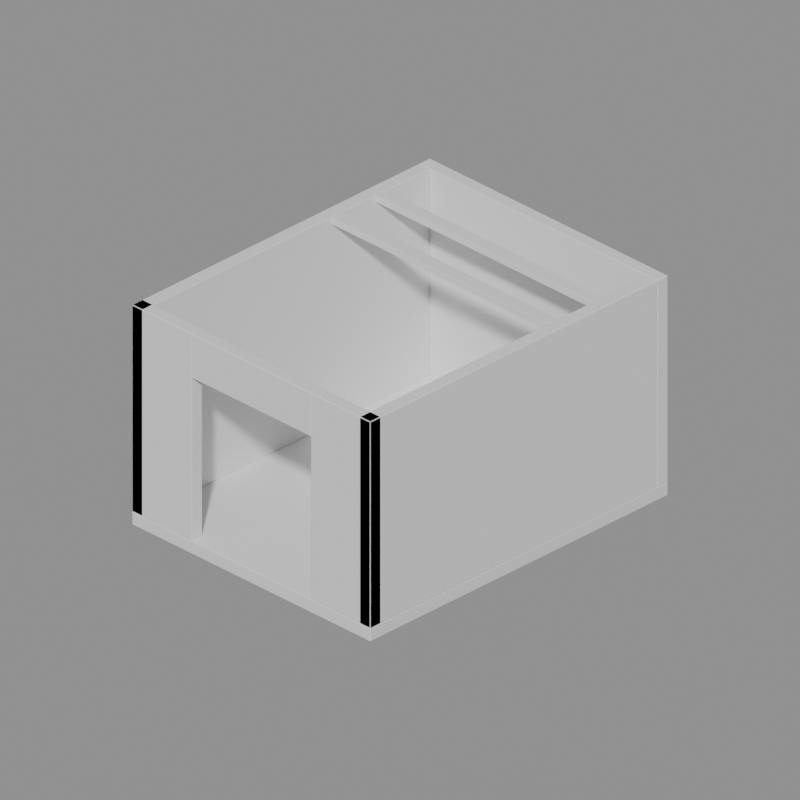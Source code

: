 # Source: source.blend  (saved by Blender 5.2.45; exported with 4.5.12 LTS)
import bpy
from mathutils import Matrix  # noqa: F401  (used for matrix-valued properties, if any)

bpy.ops.wm.read_factory_settings(use_empty=True)
scene = bpy.context.scene
scene.name = 'Scene'

# ---- materials (node trees are filled in below, after node groups)
mat_trim = bpy.data.materials.new('trim')
mat_trim.diffuse_color = (0.08, 0.1, 0.13, 1.0)
mat_base = bpy.data.materials.new('base')
mat_base.diffuse_color = (0.18, 0.32, 0.48, 1.0)
mat_accent = bpy.data.materials.new('accent')
mat_accent.diffuse_color = (0.9, 0.42, 0.08, 1.0)

# ---- material node trees
mat_trim.use_nodes = True; mat_trim.node_tree.nodes.clear()
_N = mat_trim.node_tree.nodes; _L = mat_trim.node_tree.links
n0 = _N.new('ShaderNodeBsdfPrincipled'); n0.name = 'Principled BSDF'; n0.location = (-200, 100)
n0.inputs[10].default_value = 0.005
n1 = _N.new('ShaderNodeOutputMaterial'); n1.name = 'Material Output'; n1.location = (200, 100)
_L.new(n0.outputs[0], n1.inputs[0])
n1.is_active_output = True
mat_base.use_nodes = True; mat_base.node_tree.nodes.clear()
_N = mat_base.node_tree.nodes; _L = mat_base.node_tree.links
n0 = _N.new('ShaderNodeBsdfPrincipled'); n0.name = 'Principled BSDF'; n0.location = (-200, 100)
n0.inputs[10].default_value = 0.005
n1 = _N.new('ShaderNodeOutputMaterial'); n1.name = 'Material Output'; n1.location = (200, 100)
_L.new(n0.outputs[0], n1.inputs[0])
n1.is_active_output = True
mat_accent.use_nodes = True; mat_accent.node_tree.nodes.clear()
_N = mat_accent.node_tree.nodes; _L = mat_accent.node_tree.links
n0 = _N.new('ShaderNodeBsdfPrincipled'); n0.name = 'Principled BSDF'; n0.location = (-200, 100)
n0.inputs[10].default_value = 0.005
n1 = _N.new('ShaderNodeOutputMaterial'); n1.name = 'Material Output'; n1.location = (200, 100)
_L.new(n0.outputs[0], n1.inputs[0])
n1.is_active_output = True

# ---- cameras
cam_polyforge_audit_camera = bpy.data.cameras.new('polyforge_audit_camera')
cam_polyforge_audit_camera.type = 'ORTHO'
cam_polyforge_audit_camera.ortho_scale = 9.5

# ---- meshes
me_cube = bpy.data.meshes.new('Cube')
me_cube.from_pydata([(-2.0, -2.5, -0.09), (-2.0, -2.5, 0.09), (-2.0, 2.5, -0.09), (-2.0, 2.5, 0.09), (2.0, -2.5, -0.09), (2.0, -2.5, 0.09), (2.0, 2.5, -0.09), (2.0, 2.5, 0.09)], [], [(0, 1, 3, 2), (2, 3, 7, 6), (6, 7, 5, 4), (4, 5, 1, 0), (2, 6, 4, 0), (7, 3, 1, 5)])
_uv = me_cube.uv_layers.new(name='UVMap')
_uv.uv.foreach_set('vector', [0.375, 0.0, 0.625, 0.0, 0.625, 0.25, 0.375, 0.25, 0.375, 0.25, 0.625, 0.25, 0.625, 0.5, 0.375, 0.5, 0.375, 0.5, 0.625, 0.5, 0.625, 0.75, 0.375, 0.75, 0.375, 0.75, 0.625, 0.75, 0.625, 1.0, 0.375, 1.0, 0.125, 0.5, 0.375, 0.5, 0.375, 0.75, 0.125, 0.75, 0.625, 0.5, 0.875, 0.5, 0.875, 0.75, 0.625, 0.75])
me_cube.materials.append(mat_trim)
me_cube.update()
me_cube_001 = bpy.data.meshes.new('Cube.001')
me_cube_001.from_pydata([(-2.0, -0.09, -1.41), (-2.0, -0.09, 1.41), (-2.0, 0.09, -1.41), (-2.0, 0.09, 1.41), (2.0, -0.09, -1.41), (2.0, -0.09, 1.41), (2.0, 0.09, -1.41), (2.0, 0.09, 1.41)], [], [(0, 1, 3, 2), (2, 3, 7, 6), (6, 7, 5, 4), (4, 5, 1, 0), (2, 6, 4, 0), (7, 3, 1, 5)])
_uv = me_cube_001.uv_layers.new(name='UVMap')
_uv.uv.foreach_set('vector', [0.375, 0.0, 0.625, 0.0, 0.625, 0.25, 0.375, 0.25, 0.375, 0.25, 0.625, 0.25, 0.625, 0.5, 0.375, 0.5, 0.375, 0.5, 0.625, 0.5, 0.625, 0.75, 0.375, 0.75, 0.375, 0.75, 0.625, 0.75, 0.625, 1.0, 0.375, 1.0, 0.125, 0.5, 0.375, 0.5, 0.375, 0.75, 0.125, 0.75, 0.625, 0.5, 0.875, 0.5, 0.875, 0.75, 0.625, 0.75])
me_cube_001.materials.append(mat_base)
me_cube_001.update()
me_cube_002 = bpy.data.meshes.new('Cube.002')
me_cube_002.from_pydata([(-0.09, -2.41, -1.41), (-0.09, -2.41, 1.41), (-0.09, 2.41, -1.41), (-0.09, 2.41, 1.41), (0.09, -2.41, -1.41), (0.09, -2.41, 1.41), (0.09, 2.41, -1.41), (0.09, 2.41, 1.41)], [], [(0, 1, 3, 2), (2, 3, 7, 6), (6, 7, 5, 4), (4, 5, 1, 0), (2, 6, 4, 0), (7, 3, 1, 5)])
_uv = me_cube_002.uv_layers.new(name='UVMap')
_uv.uv.foreach_set('vector', [0.375, 0.0, 0.625, 0.0, 0.625, 0.25, 0.375, 0.25, 0.375, 0.25, 0.625, 0.25, 0.625, 0.5, 0.375, 0.5, 0.375, 0.5, 0.625, 0.5, 0.625, 0.75, 0.375, 0.75, 0.375, 0.75, 0.625, 0.75, 0.625, 1.0, 0.375, 1.0, 0.125, 0.5, 0.375, 0.5, 0.375, 0.75, 0.125, 0.75, 0.625, 0.5, 0.875, 0.5, 0.875, 0.75, 0.625, 0.75])
me_cube_002.materials.append(mat_base)
me_cube_002.update()
me_cube_003 = bpy.data.meshes.new('Cube.003')
me_cube_003.from_pydata([(-0.5, -0.09, -1.41), (-0.5, -0.09, 1.41), (-0.5, 0.09, -1.41), (-0.5, 0.09, 1.41), (0.5, -0.09, -1.41), (0.5, -0.09, 1.41), (0.5, 0.09, -1.41), (0.5, 0.09, 1.41)], [], [(0, 1, 3, 2), (2, 3, 7, 6), (6, 7, 5, 4), (4, 5, 1, 0), (2, 6, 4, 0), (7, 3, 1, 5)])
_uv = me_cube_003.uv_layers.new(name='UVMap')
_uv.uv.foreach_set('vector', [0.375, 0.0, 0.625, 0.0, 0.625, 0.25, 0.375, 0.25, 0.375, 0.25, 0.625, 0.25, 0.625, 0.5, 0.375, 0.5, 0.375, 0.5, 0.625, 0.5, 0.625, 0.75, 0.375, 0.75, 0.375, 0.75, 0.625, 0.75, 0.625, 1.0, 0.375, 1.0, 0.125, 0.5, 0.375, 0.5, 0.375, 0.75, 0.125, 0.75, 0.625, 0.5, 0.875, 0.5, 0.875, 0.75, 0.625, 0.75])
me_cube_003.materials.append(mat_base)
me_cube_003.update()
me_cube_004 = bpy.data.meshes.new('Cube.004')
me_cube_004.from_pydata([(-0.09, -2.41, -1.41), (-0.09, -2.41, 1.41), (-0.09, 2.41, -1.41), (-0.09, 2.41, 1.41), (0.09, -2.41, -1.41), (0.09, -2.41, 1.41), (0.09, 2.41, -1.41), (0.09, 2.41, 1.41)], [], [(0, 1, 3, 2), (2, 3, 7, 6), (6, 7, 5, 4), (4, 5, 1, 0), (2, 6, 4, 0), (7, 3, 1, 5)])
_uv = me_cube_004.uv_layers.new(name='UVMap')
_uv.uv.foreach_set('vector', [0.375, 0.0, 0.625, 0.0, 0.625, 0.25, 0.375, 0.25, 0.375, 0.25, 0.625, 0.25, 0.625, 0.5, 0.375, 0.5, 0.375, 0.5, 0.625, 0.5, 0.625, 0.75, 0.375, 0.75, 0.375, 0.75, 0.625, 0.75, 0.625, 1.0, 0.375, 1.0, 0.125, 0.5, 0.375, 0.5, 0.375, 0.75, 0.125, 0.75, 0.625, 0.5, 0.875, 0.5, 0.875, 0.75, 0.625, 0.75])
me_cube_004.materials.append(mat_base)
me_cube_004.update()
me_cube_005 = bpy.data.meshes.new('Cube.005')
me_cube_005.from_pydata([(-0.5, -0.09, -1.41), (-0.5, -0.09, 1.41), (-0.5, 0.09, -1.41), (-0.5, 0.09, 1.41), (0.5, -0.09, -1.41), (0.5, -0.09, 1.41), (0.5, 0.09, -1.41), (0.5, 0.09, 1.41)], [], [(0, 1, 3, 2), (2, 3, 7, 6), (6, 7, 5, 4), (4, 5, 1, 0), (2, 6, 4, 0), (7, 3, 1, 5)])
_uv = me_cube_005.uv_layers.new(name='UVMap')
_uv.uv.foreach_set('vector', [0.375, 0.0, 0.625, 0.0, 0.625, 0.25, 0.375, 0.25, 0.375, 0.25, 0.625, 0.25, 0.625, 0.5, 0.375, 0.5, 0.375, 0.5, 0.625, 0.5, 0.625, 0.75, 0.375, 0.75, 0.375, 0.75, 0.625, 0.75, 0.625, 1.0, 0.375, 1.0, 0.125, 0.5, 0.375, 0.5, 0.375, 0.75, 0.125, 0.75, 0.625, 0.5, 0.875, 0.5, 0.875, 0.75, 0.625, 0.75])
me_cube_005.materials.append(mat_base)
me_cube_005.update()
me_cube_006 = bpy.data.meshes.new('Cube.006')
me_cube_006.from_pydata([(-1.0, -0.09, -0.3), (-1.0, -0.09, 0.3), (-1.0, 0.09, -0.3), (-1.0, 0.09, 0.3), (1.0, -0.09, -0.3), (1.0, -0.09, 0.3), (1.0, 0.09, -0.3), (1.0, 0.09, 0.3)], [], [(0, 1, 3, 2), (2, 3, 7, 6), (6, 7, 5, 4), (4, 5, 1, 0), (2, 6, 4, 0), (7, 3, 1, 5)])
_uv = me_cube_006.uv_layers.new(name='UVMap')
_uv.uv.foreach_set('vector', [0.375, 0.0, 0.625, 0.0, 0.625, 0.25, 0.375, 0.25, 0.375, 0.25, 0.625, 0.25, 0.625, 0.5, 0.375, 0.5, 0.375, 0.5, 0.625, 0.5, 0.625, 0.75, 0.375, 0.75, 0.375, 0.75, 0.625, 0.75, 0.625, 1.0, 0.375, 1.0, 0.125, 0.5, 0.375, 0.5, 0.375, 0.75, 0.125, 0.75, 0.625, 0.5, 0.875, 0.5, 0.875, 0.75, 0.625, 0.75])
me_cube_006.materials.append(mat_accent)
me_cube_006.update()
me_cube_007 = bpy.data.meshes.new('Cube.007')
me_cube_007.from_pydata([(-1.82, -0.09, -0.045), (-1.82, -0.09, 0.045), (-1.82, 0.09, -0.045), (-1.82, 0.09, 0.045), (1.82, -0.09, -0.045), (1.82, -0.09, 0.045), (1.82, 0.09, -0.045), (1.82, 0.09, 0.045)], [], [(0, 1, 3, 2), (2, 3, 7, 6), (6, 7, 5, 4), (4, 5, 1, 0), (2, 6, 4, 0), (7, 3, 1, 5)])
_uv = me_cube_007.uv_layers.new(name='UVMap')
_uv.uv.foreach_set('vector', [0.375, 0.0, 0.625, 0.0, 0.625, 0.25, 0.375, 0.25, 0.375, 0.25, 0.625, 0.25, 0.625, 0.5, 0.375, 0.5, 0.375, 0.5, 0.625, 0.5, 0.625, 0.75, 0.375, 0.75, 0.375, 0.75, 0.625, 0.75, 0.625, 1.0, 0.375, 1.0, 0.125, 0.5, 0.375, 0.5, 0.375, 0.75, 0.125, 0.75, 0.625, 0.5, 0.875, 0.5, 0.875, 0.75, 0.625, 0.75])
me_cube_007.materials.append(mat_trim)
me_cube_007.update()
me_cube_008 = bpy.data.meshes.new('Cube.008')
me_cube_008.from_pydata([(-1.82, -0.09, -0.045), (-1.82, -0.09, 0.045), (-1.82, 0.09, -0.045), (-1.82, 0.09, 0.045), (1.82, -0.09, -0.045), (1.82, -0.09, 0.045), (1.82, 0.09, -0.045), (1.82, 0.09, 0.045)], [], [(0, 1, 3, 2), (2, 3, 7, 6), (6, 7, 5, 4), (4, 5, 1, 0), (2, 6, 4, 0), (7, 3, 1, 5)])
_uv = me_cube_008.uv_layers.new(name='UVMap')
_uv.uv.foreach_set('vector', [0.375, 0.0, 0.625, 0.0, 0.625, 0.25, 0.375, 0.25, 0.375, 0.25, 0.625, 0.25, 0.625, 0.5, 0.375, 0.5, 0.375, 0.5, 0.625, 0.5, 0.625, 0.75, 0.375, 0.75, 0.375, 0.75, 0.625, 0.75, 0.625, 1.0, 0.375, 1.0, 0.125, 0.5, 0.375, 0.5, 0.375, 0.75, 0.125, 0.75, 0.625, 0.5, 0.875, 0.5, 0.875, 0.75, 0.625, 0.75])
me_cube_008.materials.append(mat_trim)
me_cube_008.update()
me_polyforge_lod_geometry = bpy.data.meshes.new('polyforge_lod_geometry')
me_polyforge_lod_geometry.from_pydata([(-2.0, -2.5, 0.0), (-2.0, -2.5, 0.18), (-2.0, 2.5, 0.0), (-2.0, 2.5, 0.18), (2.0, -2.5, 0.0), (2.0, -2.5, 0.18), (2.0, 2.5, 0.0), (2.0, 2.5, 0.18), (-2.0, 2.32, 0.18), (-2.0, 2.32, 3.0), (-2.0, 2.5, 0.18), (-2.0, 2.5, 3.0), (2.0, 2.32, 0.18), (2.0, 2.32, 3.0), (2.0, 2.5, 0.18), (2.0, 2.5, 3.0), (-2.0, -2.5, 0.18), (-2.0, -2.5, 3.0), (-2.0, 2.32, 0.18), (-2.0, 2.32, 3.0), (-1.82, -2.5, 0.18), (-1.82, -2.5, 3.0), (-1.82, 2.32, 0.18), (-1.82, 2.32, 3.0), (-2.0, -2.5, 0.18), (-2.0, -2.5, 3.0), (-2.0, -2.32, 0.18), (-2.0, -2.32, 3.0), (-1.0, -2.5, 0.18), (-1.0, -2.5, 3.0), (-1.0, -2.32, 0.18), (-1.0, -2.32, 3.0), (1.82, -2.5, 0.18), (1.82, -2.5, 3.0), (1.82, 2.32, 0.18), (1.82, 2.32, 3.0), (2.0, -2.5, 0.18), (2.0, -2.5, 3.0), (2.0, 2.32, 0.18), (2.0, 2.32, 3.0), (1.0, -2.5, 0.18), (1.0, -2.5, 3.0), (1.0, -2.32, 0.18), (1.0, -2.32, 3.0), (2.0, -2.5, 0.18), (2.0, -2.5, 3.0), (2.0, -2.32, 0.18), (2.0, -2.32, 3.0), (-1.0, -2.5, 2.4), (-1.0, -2.5, 3.0), (-1.0, -2.32, 2.4), (-1.0, -2.32, 3.0), (1.0, -2.5, 2.4), (1.0, -2.5, 3.0), (1.0, -2.32, 2.4), (1.0, -2.32, 3.0), (-1.82, 1.41, 2.91), (-1.82, 1.41, 3.0), (-1.82, 1.59, 2.91), (-1.82, 1.59, 3.0), (1.82, 1.41, 2.91), (1.82, 1.41, 3.0), (1.82, 1.59, 2.91), (1.82, 1.59, 3.0), (-1.82, 0.66, 2.91), (-1.82, 0.66, 3.0), (-1.82, 0.84, 2.91), (-1.82, 0.84, 3.0), (1.82, 0.66, 2.91), (1.82, 0.66, 3.0), (1.82, 0.84, 2.91), (1.82, 0.84, 3.0)], [], [(0, 1, 3, 2), (2, 3, 7, 6), (6, 7, 5, 4), (4, 5, 1, 0), (2, 6, 4, 0), (7, 3, 1, 5), (8, 9, 11, 10), (10, 11, 15, 14), (14, 15, 13, 12), (12, 13, 9, 8), (10, 14, 12, 8), (15, 11, 9, 13), (16, 17, 19, 18), (18, 19, 23, 22), (22, 23, 21, 20), (20, 21, 17, 16), (18, 22, 20, 16), (23, 19, 17, 21), (24, 25, 27, 26), (26, 27, 31, 30), (30, 31, 29, 28), (28, 29, 25, 24), (26, 30, 28, 24), (31, 27, 25, 29), (32, 33, 35, 34), (34, 35, 39, 38), (38, 39, 37, 36), (36, 37, 33, 32), (34, 38, 36, 32), (39, 35, 33, 37), (40, 41, 43, 42), (42, 43, 47, 46), (46, 47, 45, 44), (44, 45, 41, 40), (42, 46, 44, 40), (47, 43, 41, 45), (48, 49, 51, 50), (50, 51, 55, 54), (54, 55, 53, 52), (52, 53, 49, 48), (50, 54, 52, 48), (55, 51, 49, 53), (56, 57, 59, 58), (58, 59, 63, 62), (62, 63, 61, 60), (60, 61, 57, 56), (58, 62, 60, 56), (63, 59, 57, 61), (64, 65, 67, 66), (66, 67, 71, 70), (70, 71, 69, 68), (68, 69, 65, 64), (66, 70, 68, 64), (71, 67, 65, 69)])
me_polyforge_lod_geometry.polygons.foreach_set('material_index', [0, 0, 0, 0, 0, 0, 1, 1, 1, 1, 1, 1, 1, 1, 1, 1, 1, 1, 1, 1, 1, 1, 1, 1, 1, 1, 1, 1, 1, 1, 1, 1, 1, 1, 1, 1, 2, 2, 2, 2, 2, 2, 0, 0, 0, 0, 0, 0, 0, 0, 0, 0, 0, 0])
_uv = me_polyforge_lod_geometry.uv_layers.new(name='UVMap')
_uv.uv.foreach_set('vector', [-2.0, -1.0, -2.0, -0.82, 3.0, -0.82, 3.0, -1.0, -1.5, -1.0, -1.5, -0.82, 2.5, -0.82, 2.5, -1.0, 3.0, -1.0, 3.0, -0.82, -2.0, -0.82, -2.0, -1.0, 2.5, -1.0, 2.5, -0.82, -1.5, -0.82, -1.5, -1.0, -1.5, 3.0, 2.5, 3.0, 2.5, -2.0, -1.5, -2.0, 2.5, 3.0, -1.5, 3.0, -1.5, -2.0, 2.5, -2.0, 2.82, -0.82, 2.82, 2.0, 3.0, 2.0, 3.0, -0.82, -1.5, -0.82, -1.5, 2.0, 2.5, 2.0, 2.5, -0.82, 3.0, -0.82, 3.0, 2.0, 2.82, 2.0, 2.82, -0.82, 2.5, -0.82, 2.5, 2.0, -1.5, 2.0, -1.5, -0.82, -1.5, 3.0, 2.5, 3.0, 2.5, 2.82, -1.5, 2.82, 2.5, 3.0, -1.5, 3.0, -1.5, 2.82, 2.5, 2.82, -2.0, -0.82, -2.0, 2.0, 2.82, 2.0, 2.82, -0.82, -1.5, -0.82, -1.5, 2.0, -1.32, 2.0, -1.32, -0.82, 2.82, -0.82, 2.82, 2.0, -2.0, 2.0, -2.0, -0.82, -1.32, -0.82, -1.32, 2.0, -1.5, 2.0, -1.5, -0.82, -1.5, 2.82, -1.32, 2.82, -1.32, -2.0, -1.5, -2.0, -1.32, 2.82, -1.5, 2.82, -1.5, -2.0, -1.32, -2.0, -2.0, -0.82, -2.0, 2.0, -1.82, 2.0, -1.82, -0.82, -1.5, -0.82, -1.5, 2.0, -0.5, 2.0, -0.5, -0.82, -1.82, -0.82, -1.82, 2.0, -2.0, 2.0, -2.0, -0.82, -0.5, -0.82, -0.5, 2.0, -1.5, 2.0, -1.5, -0.82, -1.5, -1.82, -0.5, -1.82, -0.5, -2.0, -1.5, -2.0, -0.5, -1.82, -1.5, -1.82, -1.5, -2.0, -0.5, -2.0, -2.0, -0.82, -2.0, 2.0, 2.82, 2.0, 2.82, -0.82, 2.32, -0.82, 2.32, 2.0, 2.5, 2.0, 2.5, -0.82, 2.82, -0.82, 2.82, 2.0, -2.0, 2.0, -2.0, -0.82, 2.5, -0.82, 2.5, 2.0, 2.32, 2.0, 2.32, -0.82, 2.32, 2.82, 2.5, 2.82, 2.5, -2.0, 2.32, -2.0, 2.5, 2.82, 2.32, 2.82, 2.32, -2.0, 2.5, -2.0, -2.0, -0.82, -2.0, 2.0, -1.82, 2.0, -1.82, -0.82, 1.5, -0.82, 1.5, 2.0, 2.5, 2.0, 2.5, -0.82, -1.82, -0.82, -1.82, 2.0, -2.0, 2.0, -2.0, -0.82, 2.5, -0.82, 2.5, 2.0, 1.5, 2.0, 1.5, -0.82, 1.5, -1.82, 2.5, -1.82, 2.5, -2.0, 1.5, -2.0, 2.5, -1.82, 1.5, -1.82, 1.5, -2.0, 2.5, -2.0, -2.0, 1.4, -2.0, 2.0, -1.82, 2.0, -1.82, 1.4, -0.5, 1.4, -0.5, 2.0, 1.5, 2.0, 1.5, 1.4, -1.82, 1.4, -1.82, 2.0, -2.0, 2.0, -2.0, 1.4, 1.5, 1.4, 1.5, 2.0, -0.5, 2.0, -0.5, 1.4, -0.5, -1.82, 1.5, -1.82, 1.5, -2.0, -0.5, -2.0, 1.5, -1.82, -0.5, -1.82, -0.5, -2.0, 1.5, -2.0, 1.91, 1.91, 1.91, 2.0, 2.09, 2.0, 2.09, 1.91, -1.32, 1.91, -1.32, 2.0, 2.32, 2.0, 2.32, 1.91, 2.09, 1.91, 2.09, 2.0, 1.91, 2.0, 1.91, 1.91, 2.32, 1.91, 2.32, 2.0, -1.32, 2.0, -1.32, 1.91, -1.32, 2.09, 2.32, 2.09, 2.32, 1.91, -1.32, 1.91, 2.32, 2.09, -1.32, 2.09, -1.32, 1.91, 2.32, 1.91, 1.16, 1.91, 1.16, 2.0, 1.34, 2.0, 1.34, 1.91, -1.32, 1.91, -1.32, 2.0, 2.32, 2.0, 2.32, 1.91, 1.34, 1.91, 1.34, 2.0, 1.16, 2.0, 1.16, 1.91, 2.32, 1.91, 2.32, 2.0, -1.32, 2.0, -1.32, 1.91, -1.32, 1.34, 2.32, 1.34, 2.32, 1.16, -1.32, 1.16, 2.32, 1.34, -1.32, 1.34, -1.32, 1.16, 2.32, 1.16])
me_polyforge_lod_geometry.materials.append(mat_trim)
me_polyforge_lod_geometry.materials.append(mat_base)
me_polyforge_lod_geometry.materials.append(mat_accent)
me_polyforge_lod_geometry.update()

# ---- objects
ob_room_kit = bpy.data.objects.new('room_kit', None)
ob_room_kit_module_floor = bpy.data.objects.new('room_kit:module:floor', me_cube)
ob_room_kit_module_wall_back = bpy.data.objects.new('room_kit:module:wall_back', me_cube_001)
ob_room_kit_module_wall_left = bpy.data.objects.new('room_kit:module:wall_left', me_cube_002)
ob_room_kit_module_door_left = bpy.data.objects.new('room_kit:module:door_left', me_cube_003)
ob_room_kit_module_wall_right = bpy.data.objects.new('room_kit:module:wall_right', me_cube_004)
ob_room_kit_module_door_right = bpy.data.objects.new('room_kit:module:door_right', me_cube_005)
ob_room_kit_module_lintel = bpy.data.objects.new('room_kit:module:lintel', me_cube_006)
ob_room_kit_module_ceiling_beam_0 = bpy.data.objects.new('room_kit:module:ceiling_beam_0', me_cube_007)
ob_room_kit_module_ceiling_beam_1 = bpy.data.objects.new('room_kit:module:ceiling_beam_1', me_cube_008)
ob_room_kit_socket_base = bpy.data.objects.new('room_kit:socket:base', None)
ob_room_kit_socket_top = bpy.data.objects.new('room_kit:socket:top', None)
ob_room_kit_socket_doorway = bpy.data.objects.new('room_kit:socket:doorway', None)
ob_room_kit_lod1 = bpy.data.objects.new('room_kit_LOD1', me_polyforge_lod_geometry)
ob_polyforge_audit_camera = bpy.data.objects.new('polyforge_audit_camera', cam_polyforge_audit_camera)

# ---- transforms, parenting, visibility, modifiers, constraints
ob_room_kit.location = (0.0, 0.0, 0.0)
ob_room_kit_module_floor.parent = ob_room_kit
ob_room_kit_module_floor.location = (0.0, -0.0, 0.09)
_m = ob_room_kit_module_floor.modifiers.new('polyforge_0_bevel', 'BEVEL')
_m.width = 0.0108
_m.width_pct = 0.0108
_m.segments = 2
ob_room_kit_module_wall_back.parent = ob_room_kit
ob_room_kit_module_wall_back.location = (0.0, 2.41, 1.59)
_m = ob_room_kit_module_wall_back.modifiers.new('polyforge_0_bevel', 'BEVEL')
_m.width = 0.0108
_m.width_pct = 0.0108
_m.segments = 2
ob_room_kit_module_wall_left.parent = ob_room_kit
ob_room_kit_module_wall_left.location = (-1.91, -0.09, 1.59)
_m = ob_room_kit_module_wall_left.modifiers.new('polyforge_0_bevel', 'BEVEL')
_m.width = 0.0108
_m.width_pct = 0.0108
_m.segments = 2
ob_room_kit_module_door_left.parent = ob_room_kit
ob_room_kit_module_door_left.location = (-1.5, -2.41, 1.59)
_m = ob_room_kit_module_door_left.modifiers.new('polyforge_0_bevel', 'BEVEL')
_m.width = 0.0108
_m.width_pct = 0.0108
_m.segments = 2
ob_room_kit_module_wall_right.parent = ob_room_kit
ob_room_kit_module_wall_right.location = (1.91, -0.09, 1.59)
_m = ob_room_kit_module_wall_right.modifiers.new('polyforge_0_bevel', 'BEVEL')
_m.width = 0.0108
_m.width_pct = 0.0108
_m.segments = 2
ob_room_kit_module_door_right.parent = ob_room_kit
ob_room_kit_module_door_right.location = (1.5, -2.41, 1.59)
_m = ob_room_kit_module_door_right.modifiers.new('polyforge_0_bevel', 'BEVEL')
_m.width = 0.0108
_m.width_pct = 0.0108
_m.segments = 2
ob_room_kit_module_lintel.parent = ob_room_kit
ob_room_kit_module_lintel.location = (0.0, -2.41, 2.7)
_m = ob_room_kit_module_lintel.modifiers.new('polyforge_0_bevel', 'BEVEL')
_m.width = 0.0108
_m.width_pct = 0.0108
_m.segments = 2
ob_room_kit_module_ceiling_beam_0.parent = ob_room_kit
ob_room_kit_module_ceiling_beam_0.location = (0.0, 1.5, 2.955)
_m = ob_room_kit_module_ceiling_beam_0.modifiers.new('polyforge_0_bevel', 'BEVEL')
_m.width = 0.0054
_m.width_pct = 0.0054
_m.segments = 2
ob_room_kit_module_ceiling_beam_1.parent = ob_room_kit
ob_room_kit_module_ceiling_beam_1.location = (0.0, 0.75, 2.955)
_m = ob_room_kit_module_ceiling_beam_1.modifiers.new('polyforge_0_bevel', 'BEVEL')
_m.width = 0.0054
_m.width_pct = 0.0054
_m.segments = 2
ob_room_kit_socket_base.parent = ob_room_kit
ob_room_kit_socket_base.location = (0.0, -0.0, 0.0)
ob_room_kit_socket_top.parent = ob_room_kit
ob_room_kit_socket_top.location = (0.0, -0.0, 3.0)
ob_room_kit_socket_doorway.parent = ob_room_kit
ob_room_kit_socket_doorway.location = (0.0, -2.5, 0.18)
ob_room_kit_lod1.parent = ob_room_kit
ob_room_kit_lod1.location = (0.0, 0.0, 0.0)
ob_room_kit_lod1.hide_render = True
ob_polyforge_audit_camera.location = (9.232, -9.232, 8.885)
ob_polyforge_audit_camera.rotation_euler = (1.056, -6.855e-08, 0.7854)

# ---- collection membership
scene.collection.objects.link(ob_room_kit)
scene.collection.objects.link(ob_room_kit_module_floor)
scene.collection.objects.link(ob_room_kit_module_wall_back)
scene.collection.objects.link(ob_room_kit_module_wall_left)
scene.collection.objects.link(ob_room_kit_module_door_left)
scene.collection.objects.link(ob_room_kit_module_wall_right)
scene.collection.objects.link(ob_room_kit_module_door_right)
scene.collection.objects.link(ob_room_kit_module_lintel)
scene.collection.objects.link(ob_room_kit_module_ceiling_beam_0)
scene.collection.objects.link(ob_room_kit_module_ceiling_beam_1)
scene.collection.objects.link(ob_room_kit_socket_base)
scene.collection.objects.link(ob_room_kit_socket_top)
scene.collection.objects.link(ob_room_kit_socket_doorway)
scene.collection.objects.link(ob_room_kit_lod1)
scene.collection.objects.link(ob_polyforge_audit_camera)

# ---- scene / render settings (as saved in the file)
scene.camera = ob_polyforge_audit_camera
scene.frame_start = 1; scene.frame_end = 250; scene.frame_set(1)
scene.render.engine = 'BLENDER_WORKBENCH'
scene.render.resolution_x = 256
scene.render.resolution_y = 256
scene.render.film_transparent = True
scene.render.bake_bias = 0.0
scene.render.bake_samples = 0
scene.render.compositor_device = 'GPU'
scene.eevee.use_volume_custom_range = False
scene.eevee.fast_gi_thickness_near = 0.1
scene.eevee.fast_gi_thickness_far = 0.0
scene.eevee.ray_tracing_options.screen_trace_thickness = 0.1
bpy.context.view_layer.update()

# ---- added for rendering (the .blend has no usable light): sun + grey world if the file has none
light_auto_sun = bpy.data.lights.new('AutoSun', 'SUN')
light_auto_sun.energy = 3.0
light_auto_sun.angle = 0.0523599
ob_auto_sun = bpy.data.objects.new('AutoSun', light_auto_sun)
scene.collection.objects.link(ob_auto_sun)
ob_auto_sun.rotation_euler = (0.872665, 0.174533, 0.523599)
if scene.world is None:
    world_auto = bpy.data.worlds.new('AutoWorld')
    world_auto.color = (0.3, 0.3, 0.3)
    scene.world = world_auto
bpy.context.view_layer.update()
